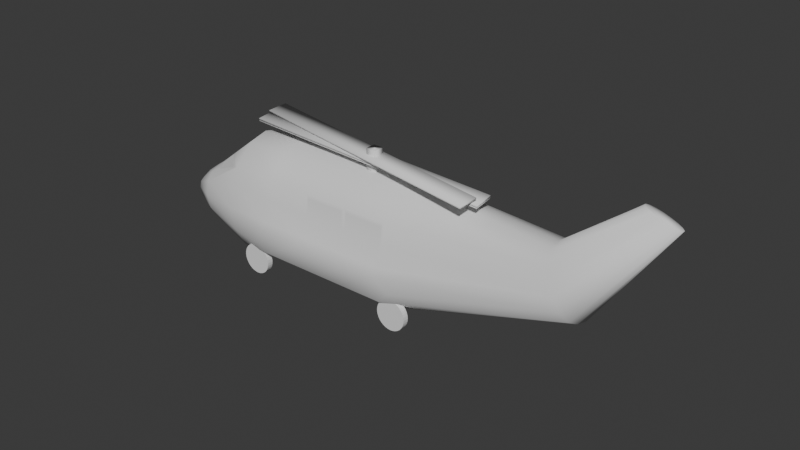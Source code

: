# Source: helicopter.blend  (saved by Blender 4.5.90; exported with 4.5.12 LTS)
import bpy
from mathutils import Matrix  # noqa: F401  (used for matrix-valued properties, if any)

bpy.ops.wm.read_factory_settings(use_empty=True)
scene = bpy.context.scene
scene.name = 'Scene'

# ---- collections
col_collection = bpy.data.collections.new('Collection'); scene.collection.children.link(col_collection)

# ---- world
world_world = bpy.data.worlds.new('World'); scene.world = world_world
world_world.use_nodes = True; world_world.node_tree.nodes.clear()
_N = world_world.node_tree.nodes; _L = world_world.node_tree.links
n0 = _N.new('ShaderNodeOutputWorld'); n0.name = 'World Output'; n0.location = (200, 100)
n1 = _N.new('ShaderNodeBackground'); n1.name = 'Background'; n1.location = (-200, 100)
n1.inputs[0].default_value = (0.05088, 0.05088, 0.05088, 1.0)
_L.new(n1.outputs[0], n0.inputs[0])
n0.is_active_output = True
world_world.color = (0.05088, 0.05088, 0.05088)
world_world.sun_shadow_jitter_overblur = 0.0

# ---- meshes
me_circle_001 = bpy.data.meshes.new('Circle.001')
me_circle_001.from_pydata([(-0.06601, 0.9271, -0.259), (-0.3058, 0.7581, -0.2224), (-0.5331, 0.726, -0.218), (-0.9243, 0.3754, -0.07303), (-1.0, -0.001808, -0.0004362), (-0.9235, -0.3787, 0.0721), (-0.5473, -0.7879, 0.08856), (-0.3027, -0.8437, 0.1012), (-0.05672, -0.9669, 0.1207), (0.7079, -0.6957, 0.1331), (0.8668, -0.3657, 0.06806), (0.9425, 0.0115, -0.004535), (0.866, 0.3884, -0.07707), (0.7063, 0.6977, -0.1351), (-0.3552, 1.138, 3.38), (-0.5129, 0.9962, 3.309), (-0.672, 0.9518, 3.213), (-0.832, 0.7302, 3.15), (-0.8685, 0.5088, 3.168), (-0.8257, 0.2971, 3.235), (-0.6595, 0.0957, 3.382), (-0.4994, 0.07468, 3.49), (-0.3387, 0.006272, 3.603), (-0.1397, 0.07359, 3.718), (0.02771, 0.2168, 3.799), (0.1083, 0.4163, 3.812), (0.1448, 0.6377, 3.794), (0.102, 0.8494, 3.727), (0.01602, 1.017, 3.641), (-0.155, 1.119, 3.512), (-1.67, 0.834, 4.984), (-1.705, 0.7982, 4.86), (-1.731, 0.7556, 4.769), (-1.745, 0.7129, 4.724), (-1.744, 0.6766, 4.732), (-1.728, 0.6521, 4.793), (-1.7, 0.6431, 4.896), (-1.664, 0.6512, 5.026), (-1.626, 0.6749, 5.163), (-1.591, 0.7108, 5.287), (-1.564, 0.7533, 5.378), (-1.551, 0.796, 5.423), (-1.552, 0.8324, 5.415), (-1.568, 0.8569, 5.355), (-1.595, 0.8658, 5.252), (-1.631, 0.8578, 5.121), (-0.02345, 0.3604, -4.078), (-0.3272, 0.1465, -4.031), (-0.6337, 0.1026, -4.025), (-0.9467, -0.2494, -3.96), (-1.022, -0.6265, -3.888), (-0.9458, -1.003, -3.815), (-0.632, -1.388, -3.738), (-0.3254, -1.458, -3.723), (-0.02129, -1.61, -3.698), (0.3613, -1.535, -3.713), (0.6855, -1.32, -3.754), (0.8444, -0.9904, -3.819), (0.9201, -0.6132, -3.892), (0.8436, -0.2363, -3.964), (0.684, 0.07293, -4.022), (0.3593, 0.286, -4.063), (-0.1534, -0.1757, -5.112), (0.07134, -0.1002, -5.127), (-0.2609, -0.3119, -5.098), (-0.3311, -0.5391, -5.06), (-0.3639, -0.7986, -5.006), (-0.3307, -1.07, -4.957), (-0.2602, -1.309, -4.906), (-0.1354, -1.438, -4.869), (0.09087, -1.496, -4.858), (0.3257, -1.439, -4.867), (0.5232, -1.283, -4.895), (0.6461, -1.053, -4.937), (0.6893, -0.7843, -4.988), (0.6387, -0.5179, -5.039), (0.5095, -0.2956, -5.084), (0.3076, -0.1483, -5.115), (0.07485, -0.5766, -5.58), (0.001081, -0.3917, -5.538), (0.1465, -0.5518, -5.584), (0.08523, -0.3578, -5.541), (0.01404, -0.6476, -5.567), (-0.04678, -0.4543, -5.499), (-0.02668, -0.754, -5.547), (-0.1176, -0.6431, -5.486), (-0.04113, -0.8797, -5.523), (-0.1438, -0.8734, -5.47), (-0.0271, -1.005, -5.499), (-0.1171, -1.106, -5.397), (0.01328, -1.112, -5.477), (-0.04593, -1.288, -5.348), (0.07385, -1.183, -5.463), (0.008542, -1.355, -5.352), (0.1454, -1.209, -5.456), (0.09998, -1.382, -5.344), (0.217, -1.184, -5.46), (0.25, -1.344, -5.349), (0.2778, -1.113, -5.473), (0.3839, -1.235, -5.369), (0.3186, -1.007, -5.493), (0.4764, -1.064, -5.4), (0.333, -0.8809, -5.517), (0.508, -0.8588, -5.439), (0.319, -0.7552, -5.541), (0.4698, -0.6554, -5.479), (0.2786, -0.6485, -5.563), (0.3723, -0.4907, -5.512), (0.218, -0.5771, -5.578), (0.2359, -0.3889, -5.533), (-0.6264, -1.232, -2.767), (-0.5587, -1.08, -1.729), (-0.5538, -0.9437, -0.8824), (-0.9291, -0.5349, -0.8997), (-0.9347, -0.6911, -1.872), (-0.9402, -0.8473, -2.843), (0.6896, 0.2291, -3.051), (0.6952, 0.3853, -2.079), (0.7007, 0.5415, -1.107), (0.8604, 0.2322, -1.049), (0.8548, 0.07606, -2.021), (0.8492, -0.08012, -2.993), (-0.3198, -1.302, -2.751), (-0.3146, -1.135, -1.716), (-0.3083, -0.9997, -0.8698), (-0.0157, -1.454, -2.727), (-0.06637, -1.259, -1.697), (-0.0615, -1.123, -0.8501), (-0.3216, 0.3027, -3.06), (-0.3151, 0.4709, -2.016), (-0.3113, 0.6031, -1.187), (-0.06586, 0.776, -1.225), (-0.07063, 0.6428, -2.054), (-0.01786, 0.5165, -3.106), (-0.6281, 0.2588, -3.053), (-0.5504, 0.4367, -2.012), (-0.5456, 0.5699, -1.183), (0.6911, -1.164, -2.782), (0.6967, -1.008, -1.811), (0.7023, -0.8519, -0.8387), (-0.9411, -0.09318, -2.988), (-0.9355, 0.063, -2.017), (-0.9299, 0.2192, -1.045), (0.85, -0.8342, -2.847), (0.8556, -0.678, -1.876), (0.8612, -0.5219, -0.9038), (-1.017, -0.4704, -2.916), (-1.011, -0.3142, -1.944), (-1.006, -0.158, -0.9722), (0.9257, -0.457, -2.92), (0.9313, -0.3009, -1.948), (0.9369, -0.1447, -0.9763), (-0.3636, -1.067, -4.896), (-0.3584, -1.33, -4.598), (-0.3704, -0.5206, -4.989), (-0.3674, -0.7977, -5.0), (-0.3725, -0.1877, -4.777), (-0.6071, -1.04, -4.444), (-0.5976, -1.381, -3.846), (-0.6166, -0.4047, -4.55), (-0.6124, -0.7337, -4.584), (-0.6195, 0.08686, -4.066), (-0.5726, -1.338, -3.972), (-0.5852, -1.073, -4.447), (-0.3799, -1.092, -4.818), (-0.3814, -1.3, -4.589), (-0.5948, -0.7012, -4.613), (-0.597, -0.4517, -4.586), (-0.3889, -0.5499, -4.959), (-0.3856, -0.7557, -4.966), (-0.5886, -1.007, -4.494), (-0.5937, -0.773, -4.601), (-0.3847, -0.8273, -4.954), (-0.383, -1.03, -4.877), (-0.5948, -0.3745, -4.561), (-0.5914, 0.006508, -4.18), (-0.3957, -0.214, -4.76), (-0.3881, -0.4719, -4.919), (-0.6208, -1.076, -1.795), (-0.5522, -0.9236, -0.7561), (-0.01011, -1.298, -1.755), (-0.06158, -1.103, -0.724), (-0.3086, -0.9894, -0.8071), (-0.3142, -1.146, -1.779), (-0.303, -0.8332, 0.1647), (-0.6097, -0.7634, 0.1489), (0.001077, -0.9855, 0.1888), (-0.6153, -0.9196, -0.8229), (-0.004515, -1.142, -0.783), (-0.309, -0.979, -0.7436), (-0.0707, 0.7961, -1.074), (-0.01227, 0.6727, -2.134), (-0.6225, 0.4149, -2.082), (-0.5378, 0.595, -1.033), (-0.3104, 0.6151, -1.116), (-0.316, 0.4589, -2.088), (-0.3048, 0.7713, -0.1441), (-0.001086, 0.9851, -0.1904), (-0.6113, 0.7273, -0.138), (-0.6169, 0.5711, -1.11), (-0.006677, 0.8289, -1.162), (-0.3094, 0.6282, -1.038), (0.1213, -1.049, 0.2015), (0.5458, -0.9413, 0.1811), (0.3421, -0.9508, 0.4796), (0.5441, 0.9425, -0.1829), (0.1195, 0.9456, -0.1827), (0.3393, 1.079, 0.08437), (0.1027, 0.477, -3.098), (0.5273, 0.4739, -3.098), (0.3632, 0.4886, -3.395), (0.1083, 0.6332, -2.126), (0.5329, 0.6301, -2.127), (0.5385, 0.7863, -1.155), (0.1139, 0.7894, -1.155), (0.529, -1.41, -2.734), (0.1045, -1.517, -2.714), (0.3653, -1.485, -3.009), (0.5346, -1.254, -1.763), (0.1101, -1.361, -1.742), (0.1157, -1.205, -0.7703), (0.5402, -1.098, -0.7907)], [], [(198, 3, 17, 16), (9, 10, 25, 24), (3, 4, 18, 17), (10, 11, 26, 25), (4, 5, 19, 18), (11, 12, 27, 26), (5, 185, 20, 19), (12, 13, 28, 27), (185, 184, 21, 20), (184, 186, 22, 21), (197, 196, 15, 14), (196, 198, 16, 15), (29, 14, 30, 45), (22, 23, 39, 38), (15, 16, 32, 31), (23, 24, 40, 39), (16, 17, 33, 32), (24, 25, 41, 40), (17, 18, 34, 33), (25, 26, 42, 41), (18, 19, 35, 34), (26, 27, 43, 42), (19, 20, 36, 35), (27, 28, 44, 43), (20, 21, 37, 36), (28, 29, 45, 44), (21, 22, 38, 37), (14, 15, 31, 30), (110, 115, 51, 52), (116, 121, 59, 60), (122, 110, 52, 53), (125, 122, 53, 54), (128, 133, 46, 47), (134, 128, 47, 48), (140, 134, 48, 49), (143, 137, 56, 57), (146, 140, 49, 50), (149, 143, 57, 58), (115, 146, 50, 51), (121, 149, 58, 59), (47, 46, 63, 62), (48, 47, 62, 64, 156, 161), (46, 61, 77, 63), (49, 48, 161, 159), (50, 49, 159, 160), (51, 50, 160, 157), (52, 51, 157, 158), (53, 52, 158, 153, 68, 69), (54, 53, 69, 70), (55, 54, 70, 71), (56, 55, 71, 72), (57, 56, 72, 73), (58, 57, 73, 74), (59, 58, 74, 75), (60, 59, 75, 76), (61, 60, 76, 77), (80, 78, 79, 81), (78, 82, 83, 79), (82, 84, 85, 83), (84, 86, 87, 85), (86, 88, 89, 87), (88, 90, 91, 89), (90, 92, 93, 91), (92, 94, 95, 93), (94, 96, 97, 95), (96, 98, 99, 97), (98, 100, 101, 99), (100, 102, 103, 101), (102, 104, 105, 103), (104, 106, 107, 105), (106, 108, 109, 107), (108, 80, 81, 109), (64, 62, 79, 83), (62, 63, 81, 79), (78, 80, 108, 106, 104, 102, 100, 98, 96, 94, 92, 90, 88, 86, 84, 82), (63, 77, 109, 81), (65, 64, 83, 85), (66, 65, 85, 87), (67, 66, 87, 89), (68, 67, 89, 91), (69, 68, 91, 93), (70, 69, 93, 95), (71, 70, 95, 97), (72, 71, 97, 99), (73, 72, 99, 101), (74, 73, 101, 103), (75, 74, 103, 105), (76, 75, 105, 107), (77, 76, 107, 109), (31, 32, 33, 34, 35, 36, 37, 38, 39, 40, 41, 42, 43, 44, 45, 30), (12, 11, 151, 119), (119, 151, 150, 120), (120, 150, 149, 121), (5, 4, 148, 113), (113, 148, 147, 114), (114, 147, 146, 115), (11, 10, 145, 151), (151, 145, 144, 150), (150, 144, 143, 149), (4, 3, 142, 148), (148, 142, 141, 147), (147, 141, 140, 146), (10, 9, 139, 145), (145, 139, 138, 144), (144, 138, 137, 143), (3, 198, 199, 142), (142, 199, 192, 141), (141, 192, 134, 140), (192, 195, 128, 134), (195, 191, 133, 128), (180, 183, 122, 125), (183, 178, 110, 122), (13, 12, 119, 118), (118, 119, 120, 117), (117, 120, 121, 116), (185, 5, 113, 187), (187, 113, 114, 178), (178, 114, 115, 110), (153, 152, 67, 68), (155, 154, 65, 66), (152, 155, 66, 67), (154, 156, 64, 65), (158, 157, 163, 162), (157, 152, 164, 163), (152, 153, 165, 164), (153, 158, 162, 165), (160, 159, 167, 166), (159, 154, 168, 167), (154, 155, 169, 168), (155, 160, 166, 169), (157, 160, 171, 170), (160, 155, 172, 171), (155, 152, 173, 172), (152, 157, 170, 173), (159, 161, 175, 174), (161, 156, 176, 175), (156, 154, 177, 176), (154, 159, 174, 177), (111, 112, 187, 178), (127, 126, 180, 188), (124, 127, 188, 182), (126, 123, 183, 180), (112, 124, 182, 187), (123, 111, 178, 183), (6, 7, 184, 185), (7, 8, 186, 184), (179, 6, 185, 187), (8, 181, 188, 186), (181, 189, 182, 188), (189, 179, 187, 182), (132, 131, 200, 191), (136, 135, 192, 199), (130, 136, 199, 194), (135, 129, 195, 192), (131, 130, 194, 200), (129, 132, 191, 195), (0, 1, 196, 197), (1, 2, 198, 196), (2, 193, 199, 198), (190, 0, 197, 200), (193, 201, 194, 199), (201, 190, 200, 194), (202, 203, 204), (205, 206, 207), (208, 209, 210), (215, 216, 217), (214, 206, 205, 213), (221, 203, 202, 220), (208, 211, 212, 209), (211, 214, 213, 212), (215, 218, 219, 216), (218, 221, 220, 219), (202, 186, 188, 220), (204, 203, 9, 24, 23), (186, 202, 204, 23, 22), (9, 203, 221, 139), (205, 13, 118, 213), (207, 206, 197, 14, 29), (13, 205, 207, 29, 28), (197, 206, 214, 200), (133, 208, 210, 61, 46), (212, 117, 116, 209), (191, 211, 208, 133), (210, 209, 116, 60, 61), (213, 118, 117, 212), (200, 214, 211, 191), (137, 215, 217, 55, 56), (219, 180, 125, 216), (138, 218, 215, 137), (217, 216, 125, 54, 55), (220, 188, 180, 219), (139, 221, 218, 138)])
me_circle_001.polygons.foreach_set('use_smooth', [True] * 192)
_uv = me_circle_001.uv_layers.new(name='UVMap')
_uv.uv.foreach_set('vector', [0.0, 0.0, 0.0, 0.0, 0.0, 0.0, 0.0, 0.0, 0.0, 0.0, 0.0, 0.0, 0.0, 0.0, 0.0, 0.0, 0.0, 0.0, 0.0, 0.0, 0.0, 0.0, 0.0, 0.0, 0.0, 0.0, 0.0, 0.0, 0.0, 0.0, 0.0, 0.0, 0.0, 0.0, 0.0, 0.0, 0.0, 0.0, 0.0, 0.0, 0.0, 0.0, 0.0, 0.0, 0.0, 0.0, 0.0, 0.0, 0.0, 0.0, 0.0, 0.0, 0.0, 0.0, 0.0, 0.0, 0.0, 0.0, 0.0, 0.0, 0.0, 0.0, 0.0, 0.0, 0.0, 0.0, 0.0, 0.0, 0.0, 0.0, 0.0, 0.0, 0.0, 0.0, 0.0, 0.0, 0.0, 0.0, 0.0, 0.0, 0.0, 0.0, 0.0, 0.0, 0.0, 0.0, 0.0, 0.0, 0.0, 0.0, 0.0, 0.0, 0.0, 0.0, 0.0, 0.0, 0.0, 0.0, 0.0, 0.0, 0.0, 0.0, 0.0, 0.0, 0.0, 0.0, 0.0, 0.0, 0.0, 0.0, 0.0, 0.0, 0.0, 0.0, 0.0, 0.0, 0.0, 0.0, 0.0, 0.0, 0.0, 0.0, 0.0, 0.0, 0.0, 0.0, 0.0, 0.0, 0.0, 0.0, 0.0, 0.0, 0.0, 0.0, 0.0, 0.0, 0.0, 0.0, 0.0, 0.0, 0.0, 0.0, 0.0, 0.0, 0.0, 0.0, 0.0, 0.0, 0.0, 0.0, 0.0, 0.0, 0.0, 0.0, 0.0, 0.0, 0.0, 0.0, 0.0, 0.0, 0.0, 0.0, 0.0, 0.0, 0.0, 0.0, 0.0, 0.0, 0.0, 0.0, 0.0, 0.0, 0.0, 0.0, 0.0, 0.0, 0.0, 0.0, 0.0, 0.0, 0.0, 0.0, 0.0, 0.0, 0.0, 0.0, 0.0, 0.0, 0.0, 0.0, 0.0, 0.0, 0.0, 0.0, 0.0, 0.0, 0.0, 0.0, 0.0, 0.0, 0.0, 0.0, 0.0, 0.0, 0.0, 0.0, 0.0, 0.0, 0.0, 0.0, 0.0, 0.0, 0.0, 0.0, 0.0, 0.0, 0.0, 0.0, 0.0, 0.0, 0.0, 0.0, 0.0, 0.0, 0.0, 0.0, 0.0, 0.0, 0.0, 0.0, 0.0, 0.0, 0.0, 0.0, 0.0, 0.0, 0.0, 0.0, 0.0, 0.0, 0.0, 0.0, 0.0, 0.0, 0.0, 0.0, 0.0, 0.0, 0.0, 0.0, 0.0, 0.0, 0.0, 0.0, 0.0, 0.0, 0.0, 0.0, 0.0, 0.0, 0.0, 0.0, 0.0, 0.0, 0.0, 0.0, 0.0, 0.0, 0.0, 0.0, 0.0, 0.0, 0.0, 0.0, 0.0, 0.0, 0.0, 0.0, 0.0, 0.0, 0.0, 0.0, 0.0, 0.0, 0.0, 0.0, 0.0, 0.0, 0.0, 0.0, 0.0, 0.0, 0.0, 0.0, 0.0, 0.0, 0.0, 0.0, 0.0, 0.0, 0.0, 0.0, 0.0, 0.0, 0.0, 0.0, 0.0, 0.0, 0.0, 0.0, 0.0, 0.0, 0.0, 0.0, 0.0, 0.0, 0.0, 0.0, 0.0, 0.0, 0.0, 0.0, 0.0, 0.0, 0.0, 0.0, 0.0, 0.0, 0.0, 0.0, 0.0, 0.0, 0.0, 0.0, 0.0, 0.0, 0.0, 0.0, 0.0, 0.0, 0.0, 0.0, 0.0, 0.0, 0.0, 0.0, 0.0, 0.0, 0.0, 0.0, 0.0, 0.0, 0.0, 0.0, 0.0, 0.0, 0.0, 0.0, 0.0, 0.0, 0.0, 0.0, 0.0, 0.0, 0.0, 0.0, 0.0, 0.0, 0.0, 0.0, 0.0, 0.0, 0.0, 0.0, 0.0, 0.0, 0.0, 0.0, 0.0, 0.0, 0.0, 0.0, 0.0, 0.0, 0.0, 0.0, 0.0, 0.0, 0.0, 0.0, 0.0, 0.0, 0.0, 0.0, 0.0, 0.0, 0.0, 0.0, 0.0, 0.0, 0.0, 0.0, 0.0, 0.0, 0.0, 0.0, 0.0, 0.0, 0.0, 0.0, 0.0, 0.0, 0.0, 0.0, 0.0, 0.0, 0.0, 0.0, 0.0, 0.0, 0.0, 0.0, 0.0, 0.0, 0.0, 0.0, 0.0, 0.0, 0.0, 0.0, 0.0, 0.0, 0.0, 0.0, 0.0, 0.0, 0.0, 0.0, 0.0, 0.0, 0.0, 0.0, 0.0, 0.0, 0.0, 0.0, 0.0, 0.0, 0.0, 0.0, 0.0, 0.0, 0.0, 0.0, 0.0, 0.0, 0.0, 0.0, 0.0, 0.0, 0.0, 0.0, 0.0, 0.0, 0.0, 0.0, 0.0, 0.0, 0.0, 0.0, 0.0, 0.0, 0.0, 0.0, 0.0, 0.0, 0.0, 0.0, 0.0, 0.0, 0.0, 0.0, 0.0, 0.0, 0.0, 0.0, 0.0, 0.0, 0.0, 0.0, 0.0, 0.0, 0.0, 0.0, 0.0, 0.0, 0.0, 0.0, 0.0, 0.0, 0.0, 0.0, 0.0, 0.0, 0.0, 0.0, 0.0, 0.0, 0.0, 0.0, 0.0, 0.0, 0.0, 0.0, 0.0, 0.0, 0.0, 0.0, 0.0, 0.0, 0.0, 0.0, 0.0, 0.0, 0.0, 0.0, 0.0, 0.0, 0.0, 0.0, 0.0, 0.0, 0.0, 0.0, 0.0, 0.0, 0.0, 0.0, 0.0, 0.0, 0.0, 0.0, 0.0, 0.0, 0.0, 0.0, 0.0, 0.0, 0.0, 0.0, 0.0, 0.0, 0.0, 0.0, 0.0, 0.0, 0.0, 0.0, 0.0, 0.0, 0.0, 0.0, 0.0, 0.0, 0.0, 0.0, 0.0, 0.0, 0.0, 0.0, 0.0, 0.0, 0.0, 0.0, 0.0, 0.0, 0.0, 0.0, 0.0, 0.0, 0.0, 0.0, 0.0, 0.0, 0.0, 0.0, 0.0, 0.0, 0.0, 0.0, 0.0, 0.0, 0.0, 0.0, 0.0, 0.0, 0.0, 0.0, 0.0, 0.0, 0.0, 0.0, 0.0, 0.0, 0.0, 0.0, 0.0, 0.0, 0.0, 0.0, 0.0, 0.0, 0.0, 0.0, 0.0, 0.0, 0.0, 0.0, 0.0, 0.0, 0.0, 0.0, 0.0, 0.0, 0.0, 0.0, 0.0, 0.0, 0.0, 0.0, 0.0, 0.0, 0.0, 0.0, 0.0, 0.0, 0.0, 0.0, 0.0, 0.0, 0.0, 0.0, 0.0, 0.0, 0.0, 0.0, 0.0, 0.0, 0.0, 0.0, 0.0, 0.0, 0.0, 0.0, 0.0, 0.0, 0.0, 0.0, 0.0, 0.0, 0.0, 0.0, 0.0, 0.0, 0.0, 0.0, 0.0, 0.0, 0.0, 0.0, 0.0, 0.0, 0.0, 0.0, 0.0, 0.0, 0.0, 0.0, 0.0, 0.0, 0.0, 0.0, 0.0, 0.0, 0.0, 0.0, 0.0, 0.0, 0.0, 0.0, 0.0, 0.0, 0.0, 0.0, 0.0, 0.0, 0.0, 0.0, 0.0, 0.0, 0.0, 0.0, 0.0, 0.0, 0.0, 0.0, 0.0, 0.0, 0.0, 0.0, 0.0, 0.0, 0.0, 0.0, 0.0, 0.0, 0.0, 0.0, 0.0, 0.0, 0.0, 0.0, 0.0, 0.0, 0.0, 0.0, 0.0, 0.0, 0.0, 0.0, 0.0, 0.0, 0.0, 0.0, 0.0, 0.0, 0.0, 0.0, 0.0, 0.0, 0.0, 0.0, 0.0, 0.0, 0.0, 0.0, 0.0, 0.0, 0.0, 0.0, 0.0, 0.0, 0.0, 0.0, 0.0, 0.0, 0.0, 0.0, 0.0, 0.0, 0.0, 0.0, 0.0, 0.0, 0.0, 0.0, 0.0, 0.0, 0.0, 0.0, 0.0, 0.0, 0.0, 0.0, 0.0, 0.0, 0.0, 0.0, 0.0, 0.0, 0.0, 0.0, 0.0, 0.0, 0.0, 0.0, 0.0, 0.0, 0.0, 0.0, 0.0, 0.0, 0.0, 0.0, 0.0, 0.0, 0.0, 0.0, 0.0, 0.0, 0.0, 0.0, 0.0, 0.0, 0.0, 0.0, 0.0, 0.0, 0.0, 0.0, 0.0, 0.0, 0.0, 0.0, 0.0, 0.0, 0.0, 0.0, 0.0, 0.0, 0.0, 0.0, 0.0, 0.0, 0.0, 0.0, 0.0, 0.0, 0.0, 0.0, 0.0, 0.0, 0.0, 0.0, 0.0, 0.0, 0.0, 0.0, 0.0, 0.0, 0.0, 0.0, 0.0, 0.0, 0.0, 0.0, 0.0, 0.0, 0.0, 0.0, 0.0, 0.0, 0.0, 0.0, 0.0, 0.0, 0.0, 0.0, 0.0, 0.0, 0.0, 0.0, 0.0, 0.0, 0.0, 0.0, 0.0, 0.0, 0.0, 0.0, 0.0, 0.0, 0.0, 0.0, 0.0, 0.0, 0.0, 0.0, 0.0, 0.0, 0.0, 0.0, 0.0, 0.0, 0.0, 0.0, 0.0, 0.0, 0.0, 0.0, 0.0, 0.0, 0.0, 0.0, 0.0, 0.0, 0.0, 0.0, 0.0, 0.0, 0.0, 0.0, 0.0, 0.0, 0.0, 0.0, 0.0, 0.0, 0.0, 0.0, 0.0, 0.0, 0.0, 0.0, 0.0, 0.0, 0.0, 0.0, 0.0, 0.0, 0.0, 0.0, 0.0, 0.0, 0.0, 0.0, 0.0, 0.0, 0.0, 0.0, 0.0, 0.0, 0.0, 0.0, 0.0, 0.0, 0.0, 0.0, 0.0, 0.0, 0.0, 0.0, 0.0, 0.0, 0.0, 0.0, 0.0, 0.0, 0.0, 0.0, 0.0, 0.0, 0.0, 0.0, 0.0, 0.0, 0.0, 0.0, 0.0, 0.0, 0.0, 0.0, 0.0, 0.0, 0.0, 0.0, 0.0, 0.0, 0.0, 0.0, 0.0, 0.0, 0.0, 0.0, 0.0, 0.0, 0.0, 0.0, 0.0, 0.0, 0.0, 0.0, 0.0, 0.0, 0.0, 0.0, 0.0, 0.0, 0.0, 0.0, 0.0, 0.0, 0.0, 0.0, 0.0, 0.0, 0.0, 0.0, 0.0, 0.0, 0.0, 0.0, 0.0, 0.0, 0.0, 0.0, 0.0, 0.0, 0.0, 0.0, 0.0, 0.0, 0.0, 0.0, 0.0, 0.0, 0.0, 0.0, 0.0, 0.0, 0.0, 0.0, 0.0, 0.0, 0.0, 0.0, 0.0, 0.0, 0.0, 0.0, 0.0, 0.0, 0.0, 0.0, 0.0, 0.0, 0.0, 0.0, 0.0, 0.0, 0.0, 0.0, 0.0, 0.0, 0.0, 0.0, 0.0, 0.0, 0.0, 0.0, 0.0, 0.0, 0.0, 0.0, 0.0, 0.0, 0.0, 0.0, 0.0, 0.0, 0.0, 0.0, 0.0, 0.0, 0.0, 0.0, 0.0, 0.0, 0.0, 0.0, 0.0, 0.0, 0.0, 0.0, 0.0, 0.0, 0.0, 0.0, 0.0, 0.0, 0.0, 0.0, 0.0, 0.0, 0.0, 0.0, 0.0, 0.0, 0.0, 0.0, 0.0, 0.0, 0.0, 0.0, 0.0, 0.0, 0.0, 0.0, 0.0, 0.0, 0.0, 0.0, 0.0, 0.0, 0.0, 0.0, 0.0, 0.0, 0.0, 0.0, 0.0, 0.0, 0.0, 0.0, 0.0, 0.0, 0.0, 0.0, 0.0, 0.0, 0.0, 0.0, 0.0, 0.0, 0.0, 0.0, 0.0, 0.0, 0.0, 0.0, 0.0, 0.0, 0.0, 0.0, 0.0, 0.0, 0.0, 0.0, 0.0, 0.0, 0.0, 0.0, 0.0, 0.0, 0.0, 0.0, 0.0, 0.0, 0.0, 0.0, 0.0, 0.0, 0.0, 0.0, 0.0, 0.0, 0.0, 0.0, 0.0, 0.0, 0.0, 0.0, 0.0, 0.0, 0.0, 0.0, 0.0, 0.0, 0.0, 0.0, 0.0, 0.0, 0.0, 0.0, 0.0, 0.0, 0.0, 0.0, 0.0, 0.0, 0.0, 0.0, 0.0, 0.0, 0.0, 0.0, 0.0, 0.0, 0.0, 0.0, 0.0, 0.0, 0.0, 0.0, 0.0, 0.0, 0.0, 0.0, 0.0, 0.0, 0.0, 0.0, 0.0, 0.0, 0.0, 0.0, 0.0, 0.0, 0.0, 0.0, 0.0, 0.0, 0.0, 0.0, 0.0, 0.0, 0.0, 0.0, 0.0, 0.0, 0.0, 0.0, 0.0, 0.0, 0.0, 0.0, 0.0, 0.0, 0.0, 0.0, 0.0, 0.0, 0.0, 0.0, 0.0, 0.0, 0.0, 0.0, 0.0, 0.0, 0.0, 0.0, 0.0, 0.0, 0.0, 0.0, 0.0, 0.0, 0.0, 0.0, 0.0, 0.0, 0.0, 0.0, 0.0, 0.0, 0.0, 0.0, 0.0, 0.0, 0.0, 0.0, 0.0, 0.0, 0.0, 0.0, 0.0, 0.0, 0.0, 0.0, 0.0, 0.0, 0.0, 0.0, 0.0, 0.0, 0.0, 0.0, 0.0, 0.0, 0.0, 0.0, 0.0, 0.0, 0.0, 0.0, 0.0, 0.0, 0.0, 0.0, 0.0, 0.0, 0.0, 0.0, 0.0, 0.0, 0.0, 0.0, 0.0, 0.0, 0.0, 0.0, 0.0, 0.0, 0.0, 0.0, 0.0, 0.0, 0.0, 0.0, 0.0, 0.0, 0.0, 0.0, 0.0, 0.0, 0.0, 0.0, 0.0, 0.0, 0.0, 0.0, 0.0, 0.0, 0.0, 0.0, 0.0, 0.0, 0.0, 0.0, 0.0, 0.0, 0.0, 0.0, 0.0, 0.0, 0.0, 0.0, 0.0, 0.0, 0.0, 0.0, 0.0, 0.0, 0.0, 0.0, 0.0, 0.0, 0.0, 0.0, 0.0, 0.0, 0.0, 0.0, 0.0, 0.0, 0.0, 0.0, 0.0, 0.0, 0.0, 0.0, 0.0, 0.0, 0.0, 0.0, 0.0, 0.0, 0.0, 0.0, 0.0, 0.0, 0.0, 0.0, 0.0, 0.0, 0.0, 0.0, 0.0, 0.0, 0.0, 0.0, 0.0, 0.0, 0.0, 0.0, 0.0, 0.0, 0.0, 0.0, 0.0, 0.0, 0.0, 0.0, 0.0, 0.0, 0.0, 0.0, 0.0, 0.0, 0.0, 0.0, 0.0, 0.0, 0.0, 0.0, 0.0, 0.0, 0.0, 0.0, 0.0, 0.0, 0.0, 0.0, 0.0, 0.0, 0.0, 0.0, 0.0, 0.0, 0.0, 0.0, 0.0, 0.0, 0.0, 0.0, 0.0, 0.0, 0.0, 0.0, 0.0, 0.0, 0.0, 0.0, 0.0, 0.0, 0.0, 0.0, 0.0, 0.0, 0.0, 0.0, 0.0, 0.0, 0.0, 0.0, 0.0, 0.0, 0.0, 0.0, 0.0, 0.0, 0.0, 0.0, 0.0, 0.0, 0.0, 0.0, 0.0, 0.0, 0.0, 0.0, 0.0, 0.0, 0.0, 0.0, 0.0, 0.0, 0.0, 0.0, 0.0, 0.0, 0.0, 0.0, 0.0, 0.0, 0.0, 0.0, 0.0, 0.0, 0.0, 0.0, 0.0, 0.0, 0.0, 0.0, 0.0, 0.0, 0.0, 0.0, 0.0, 0.0, 0.0, 0.0, 0.0, 0.0, 0.0, 0.0, 0.0, 0.0, 0.0, 0.0, 0.0, 0.0, 0.0, 0.0, 0.0, 0.0, 0.0, 0.0, 0.0, 0.0, 0.0, 0.0, 0.0, 0.0, 0.0, 0.0, 0.0, 0.0, 0.0, 0.0, 0.0, 0.0, 0.0, 0.0, 0.0, 0.0, 0.0, 0.0, 0.0, 0.0, 0.0, 0.0, 0.0, 0.0, 0.0, 0.0, 0.0, 0.0, 0.0, 0.0, 0.0, 0.0, 0.0, 0.0, 0.0, 0.0, 0.0, 0.0, 0.0, 0.0, 0.0, 0.0, 0.0, 0.0, 0.0, 0.0, 0.0, 0.0, 0.0, 0.0, 0.0, 0.0, 0.0, 0.0, 0.0, 0.0, 0.0, 0.0, 0.0, 0.0, 0.0, 0.0, 0.0, 0.0, 0.0, 0.0, 0.0, 0.0, 0.0, 0.0, 0.0, 0.0, 0.0, 0.0, 0.0, 0.0, 0.0, 0.0, 0.0, 0.0, 0.0, 0.0, 0.0, 0.0, 0.0, 0.0, 0.0, 0.0])
me_circle_001.update()
me_circle_002 = bpy.data.meshes.new('Circle.002')
me_circle_002.from_pydata([(-0.9243, 0.3754, -0.07303), (-1.0, -0.001808, -0.0004362), (-0.9467, -0.2494, -3.96), (-1.022, -0.6265, -3.888)], [], [(1, 0, 2, 3)])
me_circle_002.polygons.foreach_set('use_smooth', [True] * 1)
_uv = me_circle_002.uv_layers.new(name='UVMap')
_uv.uv.foreach_set('vector', [0.0, 0.0, 0.0, 0.0, 0.0, 0.0, 0.0, 0.0])
me_circle_002.update()
me_circle_003 = bpy.data.meshes.new('Circle.003')
me_circle_003.from_pydata([(-0.9243, 0.3754, -0.07303), (-1.0, -0.001808, -0.0004362), (-0.9467, -0.2494, -3.96), (-1.022, -0.6265, -3.888)], [], [(1, 0, 2, 3)])
me_circle_003.polygons.foreach_set('use_smooth', [True] * 1)
_uv = me_circle_003.uv_layers.new(name='UVMap')
_uv.uv.foreach_set('vector', [0.0, 0.0, 0.0, 0.0, 0.0, 0.0, 0.0, 0.0])
me_circle_003.update()
me_circle_004 = bpy.data.meshes.new('Circle.004')
me_circle_004.from_pydata([(-0.9243, 0.3754, -0.07303), (-1.0, -0.001808, -0.0004362), (-0.9467, -0.2494, -3.96), (-1.022, -0.6265, -3.888)], [], [(1, 0, 2, 3)])
me_circle_004.polygons.foreach_set('use_smooth', [True] * 1)
_uv = me_circle_004.uv_layers.new(name='UVMap')
_uv.uv.foreach_set('vector', [0.0, 0.0, 0.0, 0.0, 0.0, 0.0, 0.0, 0.0])
me_circle_004.update()
me_cube = bpy.data.meshes.new('Cube')
me_cube.from_pydata([(-1.0, -1.0, -1.0), (-1.0, -1.0, 1.0), (-1.0, 1.0, -1.0), (-1.0, 1.0, 1.0), (1.0, -1.0, -1.0), (1.0, -1.0, 1.0), (1.0, 1.0, -1.0), (1.0, 1.0, 1.0)], [], [(0, 1, 3, 2), (2, 3, 7, 6), (6, 7, 5, 4), (4, 5, 1, 0), (2, 6, 4, 0), (7, 3, 1, 5)])
me_cube.polygons.foreach_set('use_smooth', [True] * 6)
_uv = me_cube.uv_layers.new(name='UVMap')
_uv.uv.foreach_set('vector', [0.375, 0.0, 0.625, 0.0, 0.625, 0.25, 0.375, 0.25, 0.375, 0.25, 0.625, 0.25, 0.625, 0.5, 0.375, 0.5, 0.375, 0.5, 0.625, 0.5, 0.625, 0.75, 0.375, 0.75, 0.375, 0.75, 0.625, 0.75, 0.625, 1.0, 0.375, 1.0, 0.125, 0.5, 0.375, 0.5, 0.375, 0.75, 0.125, 0.75, 0.625, 0.5, 0.875, 0.5, 0.875, 0.75, 0.625, 0.75])
me_cube.update()
me_circle_005 = bpy.data.meshes.new('Circle.005')
me_circle_005.from_pydata([(1.271, -1.259, -3.234), (1.273, -1.147, -3.256), (1.266, -1.269, -3.297), (1.268, -1.157, -3.319), (1.252, -1.279, -3.357), (1.254, -1.167, -3.38), (1.229, -1.288, -3.413), (1.231, -1.176, -3.435), (1.199, -1.296, -3.462), (1.201, -1.183, -3.484), (1.162, -1.302, -3.502), (1.165, -1.19, -3.524), (1.121, -1.307, -3.532), (1.123, -1.194, -3.554), (1.076, -1.31, -3.549), (1.078, -1.197, -3.572), (1.029, -1.311, -3.555), (1.031, -1.198, -3.577), (0.9818, -1.31, -3.549), (0.984, -1.197, -3.571), (0.9368, -1.306, -3.53), (0.939, -1.194, -3.552), (0.8954, -1.302, -3.499), (0.8976, -1.189, -3.521), (0.8592, -1.295, -3.459), (0.8614, -1.183, -3.481), (0.8296, -1.287, -3.409), (0.8318, -1.175, -3.431), (0.8078, -1.278, -3.353), (0.8099, -1.166, -3.375), (0.7944, -1.268, -3.292), (0.7966, -1.156, -3.314), (0.7902, -1.258, -3.229), (0.7924, -1.146, -3.251), (0.7952, -1.248, -3.165), (0.7973, -1.136, -3.188), (0.8092, -1.238, -3.105), (0.8114, -1.126, -3.127), (0.8317, -1.229, -3.049), (0.8339, -1.117, -3.071), (0.8619, -1.221, -3.0), (0.8641, -1.109, -3.022), (0.8985, -1.215, -2.96), (0.9007, -1.103, -2.982), (0.9402, -1.21, -2.931), (0.9424, -1.098, -2.953), (0.9854, -1.207, -2.913), (0.9876, -1.095, -2.935), (1.032, -1.206, -2.907), (1.035, -1.094, -2.929), (1.079, -1.208, -2.914), (1.081, -1.095, -2.936), (1.124, -1.211, -2.933), (1.126, -1.098, -2.955), (1.166, -1.215, -2.963), (1.168, -1.103, -2.985), (1.202, -1.222, -3.004), (1.204, -1.11, -3.026), (1.231, -1.23, -3.053), (1.234, -1.118, -3.075), (1.253, -1.239, -3.109), (1.255, -1.127, -3.132), (1.267, -1.249, -3.17), (1.269, -1.136, -3.193), (1.254, -0.6826, 0.3536), (1.256, -0.5702, 0.3313), (1.249, -0.6927, 0.2904), (1.251, -0.5803, 0.2681), (1.235, -0.7025, 0.2297), (1.237, -0.5901, 0.2074), (1.212, -0.7114, 0.1739), (1.214, -0.599, 0.1516), (1.182, -0.7193, 0.1251), (1.184, -0.6069, 0.1028), (1.145, -0.7257, 0.08513), (1.147, -0.6133, 0.06288), (1.103, -0.7304, 0.05561), (1.106, -0.618, 0.03336), (1.058, -0.7333, 0.03763), (1.06, -0.6209, 0.01538), (1.011, -0.7342, 0.03189), (1.014, -0.6218, 0.009635), (0.9645, -0.7331, 0.0386), (0.9667, -0.6207, 0.01635), (0.9195, -0.73, 0.05752), (0.9217, -0.6176, 0.03527), (0.8781, -0.7251, 0.08791), (0.8803, -0.6127, 0.06566), (0.8419, -0.7186, 0.1286), (0.8441, -0.6062, 0.1064), (0.8123, -0.7106, 0.178), (0.8145, -0.5982, 0.1558), (0.7905, -0.7016, 0.2343), (0.7926, -0.5892, 0.2121), (0.7771, -0.6918, 0.2953), (0.7793, -0.5794, 0.273), (0.7729, -0.6816, 0.3586), (0.7751, -0.5692, 0.3363), (0.7779, -0.6714, 0.4218), (0.78, -0.559, 0.3995), (0.7919, -0.6617, 0.4824), (0.7941, -0.5493, 0.4602), (0.8144, -0.6527, 0.5382), (0.8166, -0.5403, 0.516), (0.8446, -0.6449, 0.5871), (0.8468, -0.5325, 0.5648), (0.8812, -0.6385, 0.627), (0.8834, -0.5261, 0.6047), (0.9229, -0.6338, 0.6565), (0.9251, -0.5214, 0.6343), (0.9681, -0.6309, 0.6745), (0.9703, -0.5185, 0.6522), (1.015, -0.63, 0.6802), (1.017, -0.5176, 0.658), (1.062, -0.6311, 0.6735), (1.064, -0.5187, 0.6513), (1.107, -0.6341, 0.6546), (1.109, -0.5217, 0.6324), (1.148, -0.639, 0.6242), (1.15, -0.5266, 0.602), (1.184, -0.6456, 0.5835), (1.187, -0.5332, 0.5613), (1.214, -0.6535, 0.5341), (1.216, -0.5412, 0.5118), (1.236, -0.6626, 0.4778), (1.238, -0.5502, 0.4556), (1.249, -0.6724, 0.4169), (1.251, -0.56, 0.3946)], [], [(0, 1, 3, 2), (2, 3, 5, 4), (4, 5, 7, 6), (6, 7, 9, 8), (8, 9, 11, 10), (10, 11, 13, 12), (12, 13, 15, 14), (14, 15, 17, 16), (16, 17, 19, 18), (18, 19, 21, 20), (20, 21, 23, 22), (22, 23, 25, 24), (24, 25, 27, 26), (26, 27, 29, 28), (28, 29, 31, 30), (30, 31, 33, 32), (32, 33, 35, 34), (34, 35, 37, 36), (36, 37, 39, 38), (38, 39, 41, 40), (40, 41, 43, 42), (42, 43, 45, 44), (44, 45, 47, 46), (46, 47, 49, 48), (48, 49, 51, 50), (50, 51, 53, 52), (52, 53, 55, 54), (54, 55, 57, 56), (56, 57, 59, 58), (58, 59, 61, 60), (3, 1, 63, 61, 59, 57, 55, 53, 51, 49, 47, 45, 43, 41, 39, 37, 35, 33, 31, 29, 27, 25, 23, 21, 19, 17, 15, 13, 11, 9, 7, 5), (60, 61, 63, 62), (62, 63, 1, 0), (0, 2, 4, 6, 8, 10, 12, 14, 16, 18, 20, 22, 24, 26, 28, 30, 32, 34, 36, 38, 40, 42, 44, 46, 48, 50, 52, 54, 56, 58, 60, 62), (64, 65, 67, 66), (66, 67, 69, 68), (68, 69, 71, 70), (70, 71, 73, 72), (72, 73, 75, 74), (74, 75, 77, 76), (76, 77, 79, 78), (78, 79, 81, 80), (80, 81, 83, 82), (82, 83, 85, 84), (84, 85, 87, 86), (86, 87, 89, 88), (88, 89, 91, 90), (90, 91, 93, 92), (92, 93, 95, 94), (94, 95, 97, 96), (96, 97, 99, 98), (98, 99, 101, 100), (100, 101, 103, 102), (102, 103, 105, 104), (104, 105, 107, 106), (106, 107, 109, 108), (108, 109, 111, 110), (110, 111, 113, 112), (112, 113, 115, 114), (114, 115, 117, 116), (116, 117, 119, 118), (118, 119, 121, 120), (120, 121, 123, 122), (122, 123, 125, 124), (67, 65, 127, 125, 123, 121, 119, 117, 115, 113, 111, 109, 107, 105, 103, 101, 99, 97, 95, 93, 91, 89, 87, 85, 83, 81, 79, 77, 75, 73, 71, 69), (124, 125, 127, 126), (126, 127, 65, 64), (64, 66, 68, 70, 72, 74, 76, 78, 80, 82, 84, 86, 88, 90, 92, 94, 96, 98, 100, 102, 104, 106, 108, 110, 112, 114, 116, 118, 120, 122, 124, 126)])
_uv = me_circle_005.uv_layers.new(name='UVMap')
_uv.uv.foreach_set('vector', [1.0, 0.5, 1.0, 1.0, 0.9688, 1.0, 0.9688, 0.5, 0.9688, 0.5, 0.9688, 1.0, 0.9375, 1.0, 0.9375, 0.5, 0.9375, 0.5, 0.9375, 1.0, 0.9062, 1.0, 0.9062, 0.5, 0.9062, 0.5, 0.9062, 1.0, 0.875, 1.0, 0.875, 0.5, 0.875, 0.5, 0.875, 1.0, 0.8438, 1.0, 0.8438, 0.5, 0.8438, 0.5, 0.8438, 1.0, 0.8125, 1.0, 0.8125, 0.5, 0.8125, 0.5, 0.8125, 1.0, 0.7812, 1.0, 0.7812, 0.5, 0.7812, 0.5, 0.7812, 1.0, 0.75, 1.0, 0.75, 0.5, 0.75, 0.5, 0.75, 1.0, 0.7188, 1.0, 0.7188, 0.5, 0.7188, 0.5, 0.7188, 1.0, 0.6875, 1.0, 0.6875, 0.5, 0.6875, 0.5, 0.6875, 1.0, 0.6562, 1.0, 0.6562, 0.5, 0.6562, 0.5, 0.6562, 1.0, 0.625, 1.0, 0.625, 0.5, 0.625, 0.5, 0.625, 1.0, 0.5938, 1.0, 0.5938, 0.5, 0.5938, 0.5, 0.5938, 1.0, 0.5625, 1.0, 0.5625, 0.5, 0.5625, 0.5, 0.5625, 1.0, 0.5312, 1.0, 0.5312, 0.5, 0.5312, 0.5, 0.5312, 1.0, 0.5, 1.0, 0.5, 0.5, 0.5, 0.5, 0.5, 1.0, 0.4688, 1.0, 0.4688, 0.5, 0.4688, 0.5, 0.4688, 1.0, 0.4375, 1.0, 0.4375, 0.5, 0.4375, 0.5, 0.4375, 1.0, 0.4062, 1.0, 0.4062, 0.5, 0.4062, 0.5, 0.4062, 1.0, 0.375, 1.0, 0.375, 0.5, 0.375, 0.5, 0.375, 1.0, 0.3438, 1.0, 0.3438, 0.5, 0.3438, 0.5, 0.3438, 1.0, 0.3125, 1.0, 0.3125, 0.5, 0.3125, 0.5, 0.3125, 1.0, 0.2812, 1.0, 0.2812, 0.5, 0.2812, 0.5, 0.2812, 1.0, 0.25, 1.0, 0.25, 0.5, 0.25, 0.5, 0.25, 1.0, 0.2188, 1.0, 0.2188, 0.5, 0.2188, 0.5, 0.2188, 1.0, 0.1875, 1.0, 0.1875, 0.5, 0.1875, 0.5, 0.1875, 1.0, 0.1562, 1.0, 0.1562, 0.5, 0.1562, 0.5, 0.1562, 1.0, 0.125, 1.0, 0.125, 0.5, 0.125, 0.5, 0.125, 1.0, 0.09375, 1.0, 0.09375, 0.5, 0.09375, 0.5, 0.09375, 1.0, 0.0625, 1.0, 0.0625, 0.5, 0.2968, 0.4854, 0.25, 0.49, 0.2032, 0.4854, 0.1582, 0.4717, 0.1167, 0.4496, 0.08029, 0.4197, 0.05045, 0.3833, 0.02827, 0.3418, 0.01461, 0.2968, 0.01, 0.25, 0.01461, 0.2032, 0.02827, 0.1582, 0.05045, 0.1167, 0.08029, 0.08029, 0.1167, 0.05045, 0.1582, 0.02827, 0.2032, 0.01461, 0.25, 0.01, 0.2968, 0.01461, 0.3418, 0.02827, 0.3833, 0.05045, 0.4197, 0.08029, 0.4496, 0.1167, 0.4717, 0.1582, 0.4854, 0.2032, 0.49, 0.25, 0.4854, 0.2968, 0.4717, 0.3418, 0.4496, 0.3833, 0.4197, 0.4197, 0.3833, 0.4496, 0.3418, 0.4717, 0.0625, 0.5, 0.0625, 1.0, 0.03125, 1.0, 0.03125, 0.5, 0.03125, 0.5, 0.03125, 1.0, 0.0, 1.0, 0.0, 0.5, 0.75, 0.49, 0.7968, 0.4854, 0.8418, 0.4717, 0.8833, 0.4496, 0.9197, 0.4197, 0.9496, 0.3833, 0.9717, 0.3418, 0.9854, 0.2968, 0.99, 0.25, 0.9854, 0.2032, 0.9717, 0.1582, 0.9496, 0.1167, 0.9197, 0.08029, 0.8833, 0.05045, 0.8418, 0.02827, 0.7968, 0.01461, 0.75, 0.01, 0.7032, 0.01461, 0.6582, 0.02827, 0.6167, 0.05045, 0.5803, 0.08029, 0.5504, 0.1167, 0.5283, 0.1582, 0.5146, 0.2032, 0.51, 0.25, 0.5146, 0.2968, 0.5283, 0.3418, 0.5504, 0.3833, 0.5803, 0.4197, 0.6167, 0.4496, 0.6582, 0.4717, 0.7032, 0.4854, 1.0, 0.5, 1.0, 1.0, 0.9688, 1.0, 0.9688, 0.5, 0.9688, 0.5, 0.9688, 1.0, 0.9375, 1.0, 0.9375, 0.5, 0.9375, 0.5, 0.9375, 1.0, 0.9062, 1.0, 0.9062, 0.5, 0.9062, 0.5, 0.9062, 1.0, 0.875, 1.0, 0.875, 0.5, 0.875, 0.5, 0.875, 1.0, 0.8438, 1.0, 0.8438, 0.5, 0.8438, 0.5, 0.8438, 1.0, 0.8125, 1.0, 0.8125, 0.5, 0.8125, 0.5, 0.8125, 1.0, 0.7812, 1.0, 0.7812, 0.5, 0.7812, 0.5, 0.7812, 1.0, 0.75, 1.0, 0.75, 0.5, 0.75, 0.5, 0.75, 1.0, 0.7188, 1.0, 0.7188, 0.5, 0.7188, 0.5, 0.7188, 1.0, 0.6875, 1.0, 0.6875, 0.5, 0.6875, 0.5, 0.6875, 1.0, 0.6562, 1.0, 0.6562, 0.5, 0.6562, 0.5, 0.6562, 1.0, 0.625, 1.0, 0.625, 0.5, 0.625, 0.5, 0.625, 1.0, 0.5938, 1.0, 0.5938, 0.5, 0.5938, 0.5, 0.5938, 1.0, 0.5625, 1.0, 0.5625, 0.5, 0.5625, 0.5, 0.5625, 1.0, 0.5312, 1.0, 0.5312, 0.5, 0.5312, 0.5, 0.5312, 1.0, 0.5, 1.0, 0.5, 0.5, 0.5, 0.5, 0.5, 1.0, 0.4688, 1.0, 0.4688, 0.5, 0.4688, 0.5, 0.4688, 1.0, 0.4375, 1.0, 0.4375, 0.5, 0.4375, 0.5, 0.4375, 1.0, 0.4062, 1.0, 0.4062, 0.5, 0.4062, 0.5, 0.4062, 1.0, 0.375, 1.0, 0.375, 0.5, 0.375, 0.5, 0.375, 1.0, 0.3438, 1.0, 0.3438, 0.5, 0.3438, 0.5, 0.3438, 1.0, 0.3125, 1.0, 0.3125, 0.5, 0.3125, 0.5, 0.3125, 1.0, 0.2812, 1.0, 0.2812, 0.5, 0.2812, 0.5, 0.2812, 1.0, 0.25, 1.0, 0.25, 0.5, 0.25, 0.5, 0.25, 1.0, 0.2188, 1.0, 0.2188, 0.5, 0.2188, 0.5, 0.2188, 1.0, 0.1875, 1.0, 0.1875, 0.5, 0.1875, 0.5, 0.1875, 1.0, 0.1562, 1.0, 0.1562, 0.5, 0.1562, 0.5, 0.1562, 1.0, 0.125, 1.0, 0.125, 0.5, 0.125, 0.5, 0.125, 1.0, 0.09375, 1.0, 0.09375, 0.5, 0.09375, 0.5, 0.09375, 1.0, 0.0625, 1.0, 0.0625, 0.5, 0.2968, 0.4854, 0.25, 0.49, 0.2032, 0.4854, 0.1582, 0.4717, 0.1167, 0.4496, 0.08029, 0.4197, 0.05045, 0.3833, 0.02827, 0.3418, 0.01461, 0.2968, 0.01, 0.25, 0.01461, 0.2032, 0.02827, 0.1582, 0.05045, 0.1167, 0.08029, 0.08029, 0.1167, 0.05045, 0.1582, 0.02827, 0.2032, 0.01461, 0.25, 0.01, 0.2968, 0.01461, 0.3418, 0.02827, 0.3833, 0.05045, 0.4197, 0.08029, 0.4496, 0.1167, 0.4717, 0.1582, 0.4854, 0.2032, 0.49, 0.25, 0.4854, 0.2968, 0.4717, 0.3418, 0.4496, 0.3833, 0.4197, 0.4197, 0.3833, 0.4496, 0.3418, 0.4717, 0.0625, 0.5, 0.0625, 1.0, 0.03125, 1.0, 0.03125, 0.5, 0.03125, 0.5, 0.03125, 1.0, 0.0, 1.0, 0.0, 0.5, 0.75, 0.49, 0.7968, 0.4854, 0.8418, 0.4717, 0.8833, 0.4496, 0.9197, 0.4197, 0.9496, 0.3833, 0.9717, 0.3418, 0.9854, 0.2968, 0.99, 0.25, 0.9854, 0.2032, 0.9717, 0.1582, 0.9496, 0.1167, 0.9197, 0.08029, 0.8833, 0.05045, 0.8418, 0.02827, 0.7968, 0.01461, 0.75, 0.01, 0.7032, 0.01461, 0.6582, 0.02827, 0.6167, 0.05045, 0.5803, 0.08029, 0.5504, 0.1167, 0.5283, 0.1582, 0.5146, 0.2032, 0.51, 0.25, 0.5146, 0.2968, 0.5283, 0.3418, 0.5504, 0.3833, 0.5803, 0.4197, 0.6167, 0.4496, 0.6582, 0.4717, 0.7032, 0.4854])
me_circle_005.update()
me_circle_006 = bpy.data.meshes.new('Circle.006')
me_circle_006.from_pydata([(1.271, -1.259, -3.234), (1.273, -1.147, -3.256), (1.266, -1.269, -3.297), (1.268, -1.157, -3.319), (1.252, -1.279, -3.357), (1.254, -1.167, -3.38), (1.229, -1.288, -3.413), (1.231, -1.176, -3.435), (1.199, -1.296, -3.462), (1.201, -1.183, -3.484), (1.162, -1.302, -3.502), (1.165, -1.19, -3.524), (1.121, -1.307, -3.532), (1.123, -1.194, -3.554), (1.076, -1.31, -3.549), (1.078, -1.197, -3.572), (1.029, -1.311, -3.555), (1.031, -1.198, -3.577), (0.9818, -1.31, -3.549), (0.984, -1.197, -3.571), (0.9368, -1.306, -3.53), (0.939, -1.194, -3.552), (0.8954, -1.302, -3.499), (0.8976, -1.189, -3.521), (0.8592, -1.295, -3.459), (0.8614, -1.183, -3.481), (0.8296, -1.287, -3.409), (0.8318, -1.175, -3.431), (0.8078, -1.278, -3.353), (0.8099, -1.166, -3.375), (0.7944, -1.268, -3.292), (0.7966, -1.156, -3.314), (0.7902, -1.258, -3.229), (0.7924, -1.146, -3.251), (0.7952, -1.248, -3.165), (0.7973, -1.136, -3.188), (0.8092, -1.238, -3.105), (0.8114, -1.126, -3.127), (0.8317, -1.229, -3.049), (0.8339, -1.117, -3.071), (0.8619, -1.221, -3.0), (0.8641, -1.109, -3.022), (0.8985, -1.215, -2.96), (0.9007, -1.103, -2.982), (0.9402, -1.21, -2.931), (0.9424, -1.098, -2.953), (0.9854, -1.207, -2.913), (0.9876, -1.095, -2.935), (1.032, -1.206, -2.907), (1.035, -1.094, -2.929), (1.079, -1.208, -2.914), (1.081, -1.095, -2.936), (1.124, -1.211, -2.933), (1.126, -1.098, -2.955), (1.166, -1.215, -2.963), (1.168, -1.103, -2.985), (1.202, -1.222, -3.004), (1.204, -1.11, -3.026), (1.231, -1.23, -3.053), (1.234, -1.118, -3.075), (1.253, -1.239, -3.109), (1.255, -1.127, -3.132), (1.267, -1.249, -3.17), (1.269, -1.136, -3.193), (1.254, -0.6826, 0.3536), (1.256, -0.5702, 0.3313), (1.249, -0.6927, 0.2904), (1.251, -0.5803, 0.2681), (1.235, -0.7025, 0.2297), (1.237, -0.5901, 0.2074), (1.212, -0.7114, 0.1739), (1.214, -0.599, 0.1516), (1.182, -0.7193, 0.1251), (1.184, -0.6069, 0.1028), (1.145, -0.7257, 0.08513), (1.147, -0.6133, 0.06288), (1.103, -0.7304, 0.05561), (1.106, -0.618, 0.03336), (1.058, -0.7333, 0.03763), (1.06, -0.6209, 0.01538), (1.011, -0.7342, 0.03189), (1.014, -0.6218, 0.009635), (0.9645, -0.7331, 0.0386), (0.9667, -0.6207, 0.01635), (0.9195, -0.73, 0.05752), (0.9217, -0.6176, 0.03527), (0.8781, -0.7251, 0.08791), (0.8803, -0.6127, 0.06566), (0.8419, -0.7186, 0.1286), (0.8441, -0.6062, 0.1064), (0.8123, -0.7106, 0.178), (0.8145, -0.5982, 0.1558), (0.7905, -0.7016, 0.2343), (0.7926, -0.5892, 0.2121), (0.7771, -0.6918, 0.2953), (0.7793, -0.5794, 0.273), (0.7729, -0.6816, 0.3586), (0.7751, -0.5692, 0.3363), (0.7779, -0.6714, 0.4218), (0.78, -0.559, 0.3995), (0.7919, -0.6617, 0.4824), (0.7941, -0.5493, 0.4602), (0.8144, -0.6527, 0.5382), (0.8166, -0.5403, 0.516), (0.8446, -0.6449, 0.5871), (0.8468, -0.5325, 0.5648), (0.8812, -0.6385, 0.627), (0.8834, -0.5261, 0.6047), (0.9229, -0.6338, 0.6565), (0.9251, -0.5214, 0.6343), (0.9681, -0.6309, 0.6745), (0.9703, -0.5185, 0.6522), (1.015, -0.63, 0.6802), (1.017, -0.5176, 0.658), (1.062, -0.6311, 0.6735), (1.064, -0.5187, 0.6513), (1.107, -0.6341, 0.6546), (1.109, -0.5217, 0.6324), (1.148, -0.639, 0.6242), (1.15, -0.5266, 0.602), (1.184, -0.6456, 0.5835), (1.187, -0.5332, 0.5613), (1.214, -0.6535, 0.5341), (1.216, -0.5412, 0.5118), (1.236, -0.6626, 0.4778), (1.238, -0.5502, 0.4556), (1.249, -0.6724, 0.4169), (1.251, -0.56, 0.3946)], [], [(0, 1, 3, 2), (2, 3, 5, 4), (4, 5, 7, 6), (6, 7, 9, 8), (8, 9, 11, 10), (10, 11, 13, 12), (12, 13, 15, 14), (14, 15, 17, 16), (16, 17, 19, 18), (18, 19, 21, 20), (20, 21, 23, 22), (22, 23, 25, 24), (24, 25, 27, 26), (26, 27, 29, 28), (28, 29, 31, 30), (30, 31, 33, 32), (32, 33, 35, 34), (34, 35, 37, 36), (36, 37, 39, 38), (38, 39, 41, 40), (40, 41, 43, 42), (42, 43, 45, 44), (44, 45, 47, 46), (46, 47, 49, 48), (48, 49, 51, 50), (50, 51, 53, 52), (52, 53, 55, 54), (54, 55, 57, 56), (56, 57, 59, 58), (58, 59, 61, 60), (3, 1, 63, 61, 59, 57, 55, 53, 51, 49, 47, 45, 43, 41, 39, 37, 35, 33, 31, 29, 27, 25, 23, 21, 19, 17, 15, 13, 11, 9, 7, 5), (60, 61, 63, 62), (62, 63, 1, 0), (0, 2, 4, 6, 8, 10, 12, 14, 16, 18, 20, 22, 24, 26, 28, 30, 32, 34, 36, 38, 40, 42, 44, 46, 48, 50, 52, 54, 56, 58, 60, 62), (64, 65, 67, 66), (66, 67, 69, 68), (68, 69, 71, 70), (70, 71, 73, 72), (72, 73, 75, 74), (74, 75, 77, 76), (76, 77, 79, 78), (78, 79, 81, 80), (80, 81, 83, 82), (82, 83, 85, 84), (84, 85, 87, 86), (86, 87, 89, 88), (88, 89, 91, 90), (90, 91, 93, 92), (92, 93, 95, 94), (94, 95, 97, 96), (96, 97, 99, 98), (98, 99, 101, 100), (100, 101, 103, 102), (102, 103, 105, 104), (104, 105, 107, 106), (106, 107, 109, 108), (108, 109, 111, 110), (110, 111, 113, 112), (112, 113, 115, 114), (114, 115, 117, 116), (116, 117, 119, 118), (118, 119, 121, 120), (120, 121, 123, 122), (122, 123, 125, 124), (67, 65, 127, 125, 123, 121, 119, 117, 115, 113, 111, 109, 107, 105, 103, 101, 99, 97, 95, 93, 91, 89, 87, 85, 83, 81, 79, 77, 75, 73, 71, 69), (124, 125, 127, 126), (126, 127, 65, 64), (64, 66, 68, 70, 72, 74, 76, 78, 80, 82, 84, 86, 88, 90, 92, 94, 96, 98, 100, 102, 104, 106, 108, 110, 112, 114, 116, 118, 120, 122, 124, 126)])
_uv = me_circle_006.uv_layers.new(name='UVMap')
_uv.uv.foreach_set('vector', [1.0, 0.5, 1.0, 1.0, 0.9688, 1.0, 0.9688, 0.5, 0.9688, 0.5, 0.9688, 1.0, 0.9375, 1.0, 0.9375, 0.5, 0.9375, 0.5, 0.9375, 1.0, 0.9062, 1.0, 0.9062, 0.5, 0.9062, 0.5, 0.9062, 1.0, 0.875, 1.0, 0.875, 0.5, 0.875, 0.5, 0.875, 1.0, 0.8438, 1.0, 0.8438, 0.5, 0.8438, 0.5, 0.8438, 1.0, 0.8125, 1.0, 0.8125, 0.5, 0.8125, 0.5, 0.8125, 1.0, 0.7812, 1.0, 0.7812, 0.5, 0.7812, 0.5, 0.7812, 1.0, 0.75, 1.0, 0.75, 0.5, 0.75, 0.5, 0.75, 1.0, 0.7188, 1.0, 0.7188, 0.5, 0.7188, 0.5, 0.7188, 1.0, 0.6875, 1.0, 0.6875, 0.5, 0.6875, 0.5, 0.6875, 1.0, 0.6562, 1.0, 0.6562, 0.5, 0.6562, 0.5, 0.6562, 1.0, 0.625, 1.0, 0.625, 0.5, 0.625, 0.5, 0.625, 1.0, 0.5938, 1.0, 0.5938, 0.5, 0.5938, 0.5, 0.5938, 1.0, 0.5625, 1.0, 0.5625, 0.5, 0.5625, 0.5, 0.5625, 1.0, 0.5312, 1.0, 0.5312, 0.5, 0.5312, 0.5, 0.5312, 1.0, 0.5, 1.0, 0.5, 0.5, 0.5, 0.5, 0.5, 1.0, 0.4688, 1.0, 0.4688, 0.5, 0.4688, 0.5, 0.4688, 1.0, 0.4375, 1.0, 0.4375, 0.5, 0.4375, 0.5, 0.4375, 1.0, 0.4062, 1.0, 0.4062, 0.5, 0.4062, 0.5, 0.4062, 1.0, 0.375, 1.0, 0.375, 0.5, 0.375, 0.5, 0.375, 1.0, 0.3438, 1.0, 0.3438, 0.5, 0.3438, 0.5, 0.3438, 1.0, 0.3125, 1.0, 0.3125, 0.5, 0.3125, 0.5, 0.3125, 1.0, 0.2812, 1.0, 0.2812, 0.5, 0.2812, 0.5, 0.2812, 1.0, 0.25, 1.0, 0.25, 0.5, 0.25, 0.5, 0.25, 1.0, 0.2188, 1.0, 0.2188, 0.5, 0.2188, 0.5, 0.2188, 1.0, 0.1875, 1.0, 0.1875, 0.5, 0.1875, 0.5, 0.1875, 1.0, 0.1562, 1.0, 0.1562, 0.5, 0.1562, 0.5, 0.1562, 1.0, 0.125, 1.0, 0.125, 0.5, 0.125, 0.5, 0.125, 1.0, 0.09375, 1.0, 0.09375, 0.5, 0.09375, 0.5, 0.09375, 1.0, 0.0625, 1.0, 0.0625, 0.5, 0.2968, 0.4854, 0.25, 0.49, 0.2032, 0.4854, 0.1582, 0.4717, 0.1167, 0.4496, 0.08029, 0.4197, 0.05045, 0.3833, 0.02827, 0.3418, 0.01461, 0.2968, 0.01, 0.25, 0.01461, 0.2032, 0.02827, 0.1582, 0.05045, 0.1167, 0.08029, 0.08029, 0.1167, 0.05045, 0.1582, 0.02827, 0.2032, 0.01461, 0.25, 0.01, 0.2968, 0.01461, 0.3418, 0.02827, 0.3833, 0.05045, 0.4197, 0.08029, 0.4496, 0.1167, 0.4717, 0.1582, 0.4854, 0.2032, 0.49, 0.25, 0.4854, 0.2968, 0.4717, 0.3418, 0.4496, 0.3833, 0.4197, 0.4197, 0.3833, 0.4496, 0.3418, 0.4717, 0.0625, 0.5, 0.0625, 1.0, 0.03125, 1.0, 0.03125, 0.5, 0.03125, 0.5, 0.03125, 1.0, 0.0, 1.0, 0.0, 0.5, 0.75, 0.49, 0.7968, 0.4854, 0.8418, 0.4717, 0.8833, 0.4496, 0.9197, 0.4197, 0.9496, 0.3833, 0.9717, 0.3418, 0.9854, 0.2968, 0.99, 0.25, 0.9854, 0.2032, 0.9717, 0.1582, 0.9496, 0.1167, 0.9197, 0.08029, 0.8833, 0.05045, 0.8418, 0.02827, 0.7968, 0.01461, 0.75, 0.01, 0.7032, 0.01461, 0.6582, 0.02827, 0.6167, 0.05045, 0.5803, 0.08029, 0.5504, 0.1167, 0.5283, 0.1582, 0.5146, 0.2032, 0.51, 0.25, 0.5146, 0.2968, 0.5283, 0.3418, 0.5504, 0.3833, 0.5803, 0.4197, 0.6167, 0.4496, 0.6582, 0.4717, 0.7032, 0.4854, 1.0, 0.5, 1.0, 1.0, 0.9688, 1.0, 0.9688, 0.5, 0.9688, 0.5, 0.9688, 1.0, 0.9375, 1.0, 0.9375, 0.5, 0.9375, 0.5, 0.9375, 1.0, 0.9062, 1.0, 0.9062, 0.5, 0.9062, 0.5, 0.9062, 1.0, 0.875, 1.0, 0.875, 0.5, 0.875, 0.5, 0.875, 1.0, 0.8438, 1.0, 0.8438, 0.5, 0.8438, 0.5, 0.8438, 1.0, 0.8125, 1.0, 0.8125, 0.5, 0.8125, 0.5, 0.8125, 1.0, 0.7812, 1.0, 0.7812, 0.5, 0.7812, 0.5, 0.7812, 1.0, 0.75, 1.0, 0.75, 0.5, 0.75, 0.5, 0.75, 1.0, 0.7188, 1.0, 0.7188, 0.5, 0.7188, 0.5, 0.7188, 1.0, 0.6875, 1.0, 0.6875, 0.5, 0.6875, 0.5, 0.6875, 1.0, 0.6562, 1.0, 0.6562, 0.5, 0.6562, 0.5, 0.6562, 1.0, 0.625, 1.0, 0.625, 0.5, 0.625, 0.5, 0.625, 1.0, 0.5938, 1.0, 0.5938, 0.5, 0.5938, 0.5, 0.5938, 1.0, 0.5625, 1.0, 0.5625, 0.5, 0.5625, 0.5, 0.5625, 1.0, 0.5312, 1.0, 0.5312, 0.5, 0.5312, 0.5, 0.5312, 1.0, 0.5, 1.0, 0.5, 0.5, 0.5, 0.5, 0.5, 1.0, 0.4688, 1.0, 0.4688, 0.5, 0.4688, 0.5, 0.4688, 1.0, 0.4375, 1.0, 0.4375, 0.5, 0.4375, 0.5, 0.4375, 1.0, 0.4062, 1.0, 0.4062, 0.5, 0.4062, 0.5, 0.4062, 1.0, 0.375, 1.0, 0.375, 0.5, 0.375, 0.5, 0.375, 1.0, 0.3438, 1.0, 0.3438, 0.5, 0.3438, 0.5, 0.3438, 1.0, 0.3125, 1.0, 0.3125, 0.5, 0.3125, 0.5, 0.3125, 1.0, 0.2812, 1.0, 0.2812, 0.5, 0.2812, 0.5, 0.2812, 1.0, 0.25, 1.0, 0.25, 0.5, 0.25, 0.5, 0.25, 1.0, 0.2188, 1.0, 0.2188, 0.5, 0.2188, 0.5, 0.2188, 1.0, 0.1875, 1.0, 0.1875, 0.5, 0.1875, 0.5, 0.1875, 1.0, 0.1562, 1.0, 0.1562, 0.5, 0.1562, 0.5, 0.1562, 1.0, 0.125, 1.0, 0.125, 0.5, 0.125, 0.5, 0.125, 1.0, 0.09375, 1.0, 0.09375, 0.5, 0.09375, 0.5, 0.09375, 1.0, 0.0625, 1.0, 0.0625, 0.5, 0.2968, 0.4854, 0.25, 0.49, 0.2032, 0.4854, 0.1582, 0.4717, 0.1167, 0.4496, 0.08029, 0.4197, 0.05045, 0.3833, 0.02827, 0.3418, 0.01461, 0.2968, 0.01, 0.25, 0.01461, 0.2032, 0.02827, 0.1582, 0.05045, 0.1167, 0.08029, 0.08029, 0.1167, 0.05045, 0.1582, 0.02827, 0.2032, 0.01461, 0.25, 0.01, 0.2968, 0.01461, 0.3418, 0.02827, 0.3833, 0.05045, 0.4197, 0.08029, 0.4496, 0.1167, 0.4717, 0.1582, 0.4854, 0.2032, 0.49, 0.25, 0.4854, 0.2968, 0.4717, 0.3418, 0.4496, 0.3833, 0.4197, 0.4197, 0.3833, 0.4496, 0.3418, 0.4717, 0.0625, 0.5, 0.0625, 1.0, 0.03125, 1.0, 0.03125, 0.5, 0.03125, 0.5, 0.03125, 1.0, 0.0, 1.0, 0.0, 0.5, 0.75, 0.49, 0.7968, 0.4854, 0.8418, 0.4717, 0.8833, 0.4496, 0.9197, 0.4197, 0.9496, 0.3833, 0.9717, 0.3418, 0.9854, 0.2968, 0.99, 0.25, 0.9854, 0.2032, 0.9717, 0.1582, 0.9496, 0.1167, 0.9197, 0.08029, 0.8833, 0.05045, 0.8418, 0.02827, 0.7968, 0.01461, 0.75, 0.01, 0.7032, 0.01461, 0.6582, 0.02827, 0.6167, 0.05045, 0.5803, 0.08029, 0.5504, 0.1167, 0.5283, 0.1582, 0.5146, 0.2032, 0.51, 0.25, 0.5146, 0.2968, 0.5283, 0.3418, 0.5504, 0.3833, 0.5803, 0.4197, 0.6167, 0.4496, 0.6582, 0.4717, 0.7032, 0.4854])
me_circle_006.update()
me_circle_007 = bpy.data.meshes.new('Circle.007')
me_circle_007.from_pydata([(-0.06601, 0.9271, -0.259), (-0.3058, 0.7581, -0.2224), (-0.5331, 0.726, -0.218), (-0.5473, -0.7879, 0.08856), (-0.3027, -0.8437, 0.1012), (-0.05672, -0.9669, 0.1207), (-0.5587, -1.08, -1.729), (-0.5538, -0.9437, -0.8824), (-0.3146, -1.135, -1.716), (-0.3083, -0.9997, -0.8698), (-0.06637, -1.259, -1.697), (-0.0615, -1.123, -0.8501), (-0.3151, 0.4709, -2.016), (-0.3113, 0.6031, -1.187), (-0.06586, 0.776, -1.225), (-0.07063, 0.6428, -2.054), (-0.5504, 0.4367, -2.012), (-0.5456, 0.5699, -1.183), (-0.5726, -1.338, -3.972), (-0.5852, -1.073, -4.447), (-0.3799, -1.092, -4.818), (-0.3814, -1.3, -4.589), (-0.5948, -0.7012, -4.613), (-0.597, -0.4517, -4.586), (-0.3889, -0.5499, -4.959), (-0.3856, -0.7557, -4.966), (-0.5886, -1.007, -4.494), (-0.5937, -0.773, -4.601), (-0.3847, -0.8273, -4.954), (-0.383, -1.03, -4.877), (-0.5948, -0.3745, -4.561), (-0.5914, 0.006508, -4.18), (-0.3957, -0.214, -4.76), (-0.3881, -0.4719, -4.919), (-0.5522, -0.9236, -0.7561), (-0.06158, -1.103, -0.724), (-0.309, -0.979, -0.7436), (-0.0707, 0.7961, -1.074), (-0.5378, 0.595, -1.033), (-0.3094, 0.6282, -1.038)], [], [(2, 1, 39, 38), (17, 13, 12, 16), (1, 0, 37, 39), (13, 14, 15, 12), (5, 4, 36, 35), (11, 9, 8, 10), (4, 3, 34, 36), (9, 7, 6, 8), (18, 19, 20, 21), (22, 23, 24, 25), (26, 27, 28, 29), (30, 31, 32, 33)])
me_circle_007.polygons.foreach_set('use_smooth', [True] * 12)
_uv = me_circle_007.uv_layers.new(name='UVMap')
_uv.uv.foreach_set('vector', [0.0, 0.0, 0.0, 0.0, 0.0, 0.0, 0.0, 0.0, 0.0, 0.0, 0.0, 0.0, 0.0, 0.0, 0.0, 0.0, 0.0, 0.0, 0.0, 0.0, 0.0, 0.0, 0.0, 0.0, 0.0, 0.0, 0.0, 0.0, 0.0, 0.0, 0.0, 0.0, 0.0, 0.0, 0.0, 0.0, 0.0, 0.0, 0.0, 0.0, 0.0, 0.0, 0.0, 0.0, 0.0, 0.0, 0.0, 0.0, 0.0, 0.0, 0.0, 0.0, 0.0, 0.0, 0.0, 0.0, 0.0, 0.0, 0.0, 0.0, 0.0, 0.0, 0.0, 0.0, 0.0, 0.0, 0.0, 0.0, 0.0, 0.0, 0.0, 0.0, 0.0, 0.0, 0.0, 0.0, 0.0, 0.0, 0.0, 0.0, 0.0, 0.0, 0.0, 0.0, 0.0, 0.0, 0.0, 0.0, 0.0, 0.0, 0.0, 0.0, 0.0, 0.0, 0.0, 0.0])
me_circle_007.update()

# ---- objects
ob_circle = bpy.data.objects.new('Circle', me_circle_001)
ob_circle_001 = bpy.data.objects.new('Circle.001', me_circle_002)
ob_circle_002 = bpy.data.objects.new('Circle.002', me_circle_003)
ob_circle_003 = bpy.data.objects.new('Circle.003', me_circle_004)
ob_cube = bpy.data.objects.new('Cube', me_cube)
ob_circle_004 = bpy.data.objects.new('Circle.004', me_circle_005)
ob_circle_005 = bpy.data.objects.new('Circle.005', me_circle_006)
ob_circle_006 = bpy.data.objects.new('Circle.006', me_circle_007)

# ---- transforms, parenting, visibility, modifiers, constraints
ob_circle.location = (0.0, 0.0, 0.0)
ob_circle.rotation_euler = (0.1003, 1.563, -0.07617)
ob_circle.scale = (1.371, 1.11, 1.0)
ob_circle_001.location = (1.725, 0.05376, 0.1842)
ob_circle_001.rotation_euler = (1.722, 1.274, 1.544)
ob_circle_001.scale = (1.371, 1.131, 1.485)
_m = ob_circle_001.modifiers.new('Solidify', 'SOLIDIFY')
ob_circle_002.location = (1.733, 0.05108, 0.1994)
ob_circle_002.rotation_euler = (1.722, 1.274, 1.544)
ob_circle_002.scale = (1.371, 1.131, 1.485)
_m = ob_circle_002.modifiers.new('Solidify', 'SOLIDIFY')
_m.thickness = -0.03
ob_circle_003.location = (1.671, -0.3092, 0.2698)
ob_circle_003.rotation_euler = (1.722, 1.274, 1.426)
ob_circle_003.scale = (1.371, 1.131, 1.485)
_m = ob_circle_003.modifiers.new('Solidify', 'SOLIDIFY')
_m.thickness = -0.03
ob_cube.location = (-0.9773, 0.01782, 1.149)
ob_cube.scale = (0.1125, 0.1125, 0.6469)
ob_circle_004.location = (-8.397e-17, -0.156, 0.3781)
ob_circle_004.rotation_euler = (0.1003, 1.563, -0.07617)
ob_circle_004.scale = (1.371, 1.11, 1.0)
ob_circle_005.location = (-0.1626, 1.604, 0.4245)
ob_circle_005.rotation_euler = (0.1003, 1.563, -0.07617)
ob_circle_005.scale = (1.371, 1.11, 1.0)
ob_circle_006.location = (0.0, 0.0, 0.0)
ob_circle_006.rotation_euler = (0.1003, 1.563, -0.07617)
ob_circle_006.scale = (1.371, 1.11, 1.0)

# ---- collection membership
col_collection.objects.link(ob_circle)
col_collection.objects.link(ob_circle_001)
col_collection.objects.link(ob_circle_002)
col_collection.objects.link(ob_circle_003)
col_collection.objects.link(ob_cube)
col_collection.objects.link(ob_circle_004)
col_collection.objects.link(ob_circle_005)
col_collection.objects.link(ob_circle_006)

# ---- scene / render settings (as saved in the file)
scene.frame_start = 1; scene.frame_end = 250; scene.frame_set(16)
scene.render.engine = 'BLENDER_EEVEE_NEXT'
bpy.context.view_layer.update()

# ---- added for rendering (the .blend has no active camera and no usable light): camera, sun
cam_auto = bpy.data.cameras.new('AutoCamera')
cam_auto.lens = 50.0
cam_auto.sensor_width = 36.0
cam_auto.clip_end = 1000.0
ob_auto_camera = bpy.data.objects.new('AutoCamera', cam_auto)
scene.collection.objects.link(ob_auto_camera)
ob_auto_camera.location = (11.9006, -14.6793, 10.1433)
ob_auto_camera.rotation_euler = (1.09748, -7.21219e-08, 0.694738)
scene.camera = ob_auto_camera
light_auto_sun = bpy.data.lights.new('AutoSun', 'SUN')
light_auto_sun.energy = 3.0
light_auto_sun.angle = 0.0523599
ob_auto_sun = bpy.data.objects.new('AutoSun', light_auto_sun)
scene.collection.objects.link(ob_auto_sun)
ob_auto_sun.rotation_euler = (0.872665, 0.174533, 0.523599)
bpy.context.view_layer.update()
